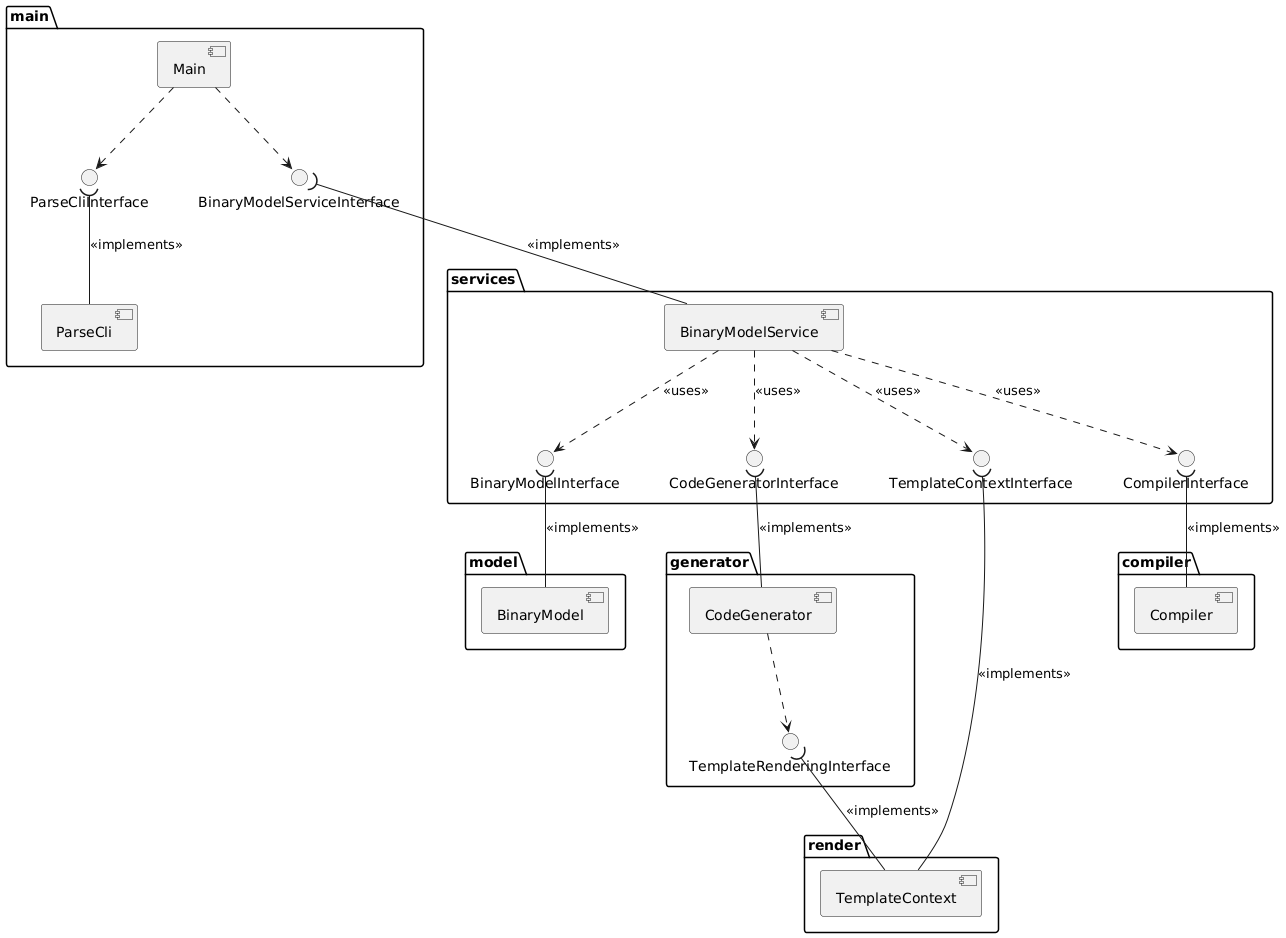

The diagram above was rendered by PlantUML. Its source (embedded in the PNG):
@startuml

'!pragma layout elk

package main {
  [Main] ..> ParseCliInterface
  [Main] ..> BinaryModelServiceInterface
  ParseCliInterface )-- [ParseCli]  : <<implements>>
}

package services {
  BinaryModelServiceInterface )-- [BinaryModelService] : <<implements>>
  [BinaryModelService] ..> BinaryModelInterface : <<uses>>
  [BinaryModelService] ..> TemplateContextInterface : <<uses>>
  [BinaryModelService] ..> CodeGeneratorInterface : <<uses>>
  [BinaryModelService] ..> CompilerInterface : <<uses>>
}

package model {
  BinaryModelInterface )-- [BinaryModel] : <<implements>>
}

package render {
  TemplateContextInterface )-- [TemplateContext] : <<implements>>
}

package generator {
  CodeGeneratorInterface )-- [CodeGenerator] : <<implements>>
  [CodeGenerator] ..> TemplateRenderingInterface
  TemplateRenderingInterface )-- [TemplateContext] : <<implements>>
}

package compiler {
  CompilerInterface )-- [Compiler] : <<implements>>
}

@enduml